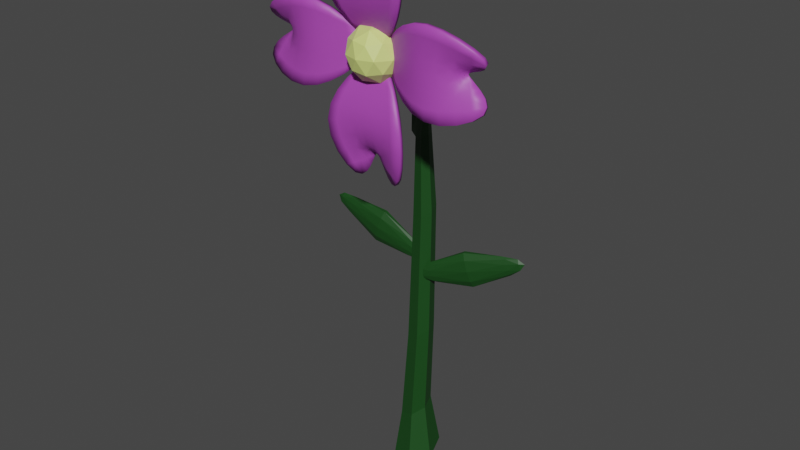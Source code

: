 # Source: fro.blend  (saved by Blender 3.3.6; exported with 4.5.12 LTS)
import bpy
from mathutils import Matrix  # noqa: F401  (used for matrix-valued properties, if any)

bpy.ops.wm.read_factory_settings(use_empty=True)
scene = bpy.context.scene
scene.name = 'Scene'

# ---- collections
col_collection = bpy.data.collections.new('Collection'); scene.collection.children.link(col_collection)

# ---- materials (node trees are filled in below, after node groups)
mat_material_004 = bpy.data.materials.new('Material.004')
mat_material_004.use_transparent_shadow = False
mat_material_006 = bpy.data.materials.new('Material.006')
mat_material_006.use_transparent_shadow = False
mat_material_001 = bpy.data.materials.new('Material.001')
mat_material_001.use_transparent_shadow = False
mat_material_002 = bpy.data.materials.new('Material.002')
mat_material_002.use_transparent_shadow = False
mat_material_005 = bpy.data.materials.new('Material.005')
mat_material_005.use_transparent_shadow = False

# ---- material node trees
mat_material_004.use_nodes = True; mat_material_004.node_tree.nodes.clear()
_N = mat_material_004.node_tree.nodes; _L = mat_material_004.node_tree.links
n0 = _N.new('ShaderNodeBsdfPrincipled'); n0.name = 'Principled BSDF'; n0.location = (10, 300)
n0.distribution = 'GGX'
n0.subsurface_method = 'RANDOM_WALK_SKIN'
n0.inputs[0].default_value = (0.4179, 0.0648, 0.4678, 1.0)
n0.inputs[3].default_value = 1.45
n0.inputs[27].default_value = (0.0, 0.0, 0.0, 1.0)
n0.inputs[28].default_value = 1.0
n1 = _N.new('ShaderNodeOutputMaterial'); n1.name = 'Material Output'; n1.location = (300, 300)
_L.new(n0.outputs[0], n1.inputs[0])
n1.is_active_output = True
mat_material_006.use_nodes = True; mat_material_006.node_tree.nodes.clear()
_N = mat_material_006.node_tree.nodes; _L = mat_material_006.node_tree.links
n0 = _N.new('ShaderNodeBsdfPrincipled'); n0.name = 'Principled BSDF'; n0.location = (10, 300)
n0.distribution = 'GGX'
n0.subsurface_method = 'RANDOM_WALK_SKIN'
n0.inputs[0].default_value = (0.7011, 0.7991, 0.2307, 1.0)
n0.inputs[3].default_value = 1.45
n0.inputs[27].default_value = (0.0, 0.0, 0.0, 1.0)
n0.inputs[28].default_value = 1.0
n1 = _N.new('ShaderNodeOutputMaterial'); n1.name = 'Material Output'; n1.location = (300, 300)
_L.new(n0.outputs[0], n1.inputs[0])
n1.is_active_output = True
mat_material_001.use_nodes = True; mat_material_001.node_tree.nodes.clear()
_N = mat_material_001.node_tree.nodes; _L = mat_material_001.node_tree.links
n0 = _N.new('ShaderNodeBsdfPrincipled'); n0.name = 'Principled BSDF'; n0.location = (10, 300)
n0.distribution = 'GGX'
n0.subsurface_method = 'RANDOM_WALK_SKIN'
n0.inputs[0].default_value = (0.008238, 0.06072, 0.009188, 1.0)
n0.inputs[3].default_value = 1.45
n0.inputs[27].default_value = (0.0, 0.0, 0.0, 1.0)
n0.inputs[28].default_value = 1.0
n1 = _N.new('ShaderNodeOutputMaterial'); n1.name = 'Material Output'; n1.location = (300, 300)
_L.new(n0.outputs[0], n1.inputs[0])
n1.is_active_output = True
mat_material_002.use_nodes = True; mat_material_002.node_tree.nodes.clear()
_N = mat_material_002.node_tree.nodes; _L = mat_material_002.node_tree.links
n0 = _N.new('ShaderNodeBsdfPrincipled'); n0.name = 'Principled BSDF'; n0.location = (10, 300)
n0.distribution = 'GGX'
n0.subsurface_method = 'RANDOM_WALK_SKIN'
n0.inputs[0].default_value = (0.008238, 0.06072, 0.009188, 1.0)
n0.inputs[3].default_value = 1.45
n0.inputs[27].default_value = (0.0, 0.0, 0.0, 1.0)
n0.inputs[28].default_value = 1.0
n1 = _N.new('ShaderNodeOutputMaterial'); n1.name = 'Material Output'; n1.location = (300, 300)
_L.new(n0.outputs[0], n1.inputs[0])
n1.is_active_output = True
mat_material_005.use_nodes = True; mat_material_005.node_tree.nodes.clear()
_N = mat_material_005.node_tree.nodes; _L = mat_material_005.node_tree.links
n0 = _N.new('ShaderNodeBsdfPrincipled'); n0.name = 'Principled BSDF'; n0.location = (10, 300)
n0.distribution = 'GGX'
n0.subsurface_method = 'RANDOM_WALK_SKIN'
n0.inputs[0].default_value = (0.008023, 0.06125, 0.009134, 1.0)
n0.inputs[3].default_value = 1.45
n0.inputs[27].default_value = (0.0, 0.0, 0.0, 1.0)
n0.inputs[28].default_value = 1.0
n1 = _N.new('ShaderNodeOutputMaterial'); n1.name = 'Material Output'; n1.location = (300, 300)
_L.new(n0.outputs[0], n1.inputs[0])
n1.is_active_output = True

# ---- world
world_world = bpy.data.worlds.new('World'); scene.world = world_world
world_world.use_nodes = True; world_world.node_tree.nodes.clear()
_N = world_world.node_tree.nodes; _L = world_world.node_tree.links
n0 = _N.new('ShaderNodeOutputWorld'); n0.name = 'World Output'; n0.location = (300, 300)
n1 = _N.new('ShaderNodeBackground'); n1.name = 'Background'; n1.location = (10, 300)
n1.inputs[0].default_value = (0.05088, 0.05088, 0.05088, 1.0)
_L.new(n1.outputs[0], n0.inputs[0])
n0.is_active_output = True
world_world.color = (0.05088, 0.05088, 0.05088)
world_world.use_sun_shadow = False
world_world.sun_shadow_jitter_overblur = 0.0

# ---- meshes
me_plane = bpy.data.meshes.new('Plane')
me_plane.from_pydata([(-0.287, -1.0, 0.0), (0.2858, -1.0, 0.0), (-0.253, 1.323, 0.1367), (0.5077, 1.347, 0.09636), (-1.0, 0.0, 0.5519), (1.0, 0.0, 0.5519), (-0.002336, -1.0, 0.0), (-0.005988, 0.0, 0.5519), (-0.05319, 0.6447, 0.0), (-0.003828, 0.5268, 0.0), (0.04611, 0.6447, 0.0), (-0.003539, 0.5921, 0.0), (-0.287, -1.49, 2.144e-08), (0.2858, -1.49, 2.144e-08), (-0.253, -3.814, 0.1367), (0.5077, -3.838, 0.09636), (-1.0, -2.49, 0.5519), (1.0, -2.49, 0.5519), (-0.002336, -1.49, 2.144e-08), (-0.005988, -2.49, 0.5519), (-0.05319, -3.135, 1.652e-07), (-0.003828, -3.017, 1.549e-07), (0.04611, -3.135, 1.652e-07), (-0.003539, -3.082, 1.606e-07), (-0.1364, -1.532, 2.844e-08), (-0.1364, -0.9594, 3.402e-09), (-2.46, -1.498, 0.1367), (-2.484, -0.7375, 0.09636), (-1.136, -2.245, 0.5519), (-1.136, -0.2452, 0.5519), (-0.1364, -1.248, 1.6e-08), (-1.136, -1.251, 0.5519), (-1.781, -1.298, 9.011e-08), (-1.663, -1.249, 8.28e-08), (-1.781, -1.199, 8.577e-08), (-1.728, -1.249, 8.564e-08), (0.2072, -1.532, 2.844e-08), (0.2072, -0.9594, 3.402e-09), (2.53, -1.498, 0.1367), (2.555, -0.7375, 0.09636), (1.207, -2.245, 0.5519), (1.207, -0.2452, 0.5519), (0.2072, -1.248, 1.6e-08), (1.207, -1.251, 0.5519), (1.852, -1.298, 9.011e-08), (1.734, -1.249, 8.28e-08), (1.852, -1.199, 8.577e-08), (1.799, -1.249, 8.564e-08)], [], [(6, 1, 5, 7), (0, 6, 7, 4), (7, 5, 3, 10, 9), (8, 9, 10, 11), (4, 7, 9, 8, 2), (18, 19, 17, 13), (12, 16, 19, 18), (19, 21, 22, 15, 17), (20, 23, 22, 21), (16, 14, 20, 21, 19), (30, 25, 29, 31), (24, 30, 31, 28), (31, 29, 27, 34, 33), (32, 33, 34, 35), (28, 31, 33, 32, 26), (42, 43, 41, 37), (36, 40, 43, 42), (43, 45, 46, 39, 41), (44, 47, 46, 45), (40, 38, 44, 45, 43)])
me_plane.polygons.foreach_set('use_smooth', [True] * 20)
_uv = me_plane.uv_layers.new(name='UVMap')
_uv.uv.foreach_set('vector', [0.497, 0.0, 1.0, 0.0, 1.0, 0.5, 0.497, 0.5, 0.0, 0.0, 0.497, 0.0, 0.497, 0.5, 0.0, 0.5, 0.497, 0.5, 1.0, 0.5, 1.0, 1.0, 0.5968, 1.0, 0.497, 0.941, 0.3973, 1.0, 0.497, 0.941, 0.5968, 1.0, 0.497, 1.0, 0.0, 0.5, 0.497, 0.5, 0.497, 0.941, 0.3973, 1.0, 0.0, 1.0, 0.497, 0.0, 0.497, 0.5, 1.0, 0.5, 1.0, 0.0, 0.0, 0.0, 0.0, 0.5, 0.497, 0.5, 0.497, 0.0, 0.497, 0.5, 0.497, 0.941, 0.5968, 1.0, 1.0, 1.0, 1.0, 0.5, 0.3973, 1.0, 0.497, 1.0, 0.5968, 1.0, 0.497, 0.941, 0.0, 0.5, 0.0, 1.0, 0.3973, 1.0, 0.497, 0.941, 0.497, 0.5, 0.497, 0.0, 1.0, 0.0, 1.0, 0.5, 0.497, 0.5, 0.0, 0.0, 0.497, 0.0, 0.497, 0.5, 0.0, 0.5, 0.497, 0.5, 1.0, 0.5, 1.0, 1.0, 0.5968, 1.0, 0.497, 0.941, 0.3973, 1.0, 0.497, 0.941, 0.5968, 1.0, 0.497, 1.0, 0.0, 0.5, 0.497, 0.5, 0.497, 0.941, 0.3973, 1.0, 0.0, 1.0, 0.497, 0.0, 0.497, 0.5, 1.0, 0.5, 1.0, 0.0, 0.0, 0.0, 0.0, 0.5, 0.497, 0.5, 0.497, 0.0, 0.497, 0.5, 0.497, 0.941, 0.5968, 1.0, 1.0, 1.0, 1.0, 0.5, 0.3973, 1.0, 0.497, 1.0, 0.5968, 1.0, 0.497, 0.941, 0.0, 0.5, 0.0, 1.0, 0.3973, 1.0, 0.497, 0.941, 0.497, 0.5])
me_plane.materials.append(mat_material_004)
me_plane.update()
me_icosphere = bpy.data.meshes.new('Icosphere')
me_icosphere.from_pydata([(0.0, 0.0, -1.0), (0.7236, -0.5257, -0.4472), (-0.2764, -0.8506, -0.4472), (-0.8944, 0.0, -0.4472), (0.7236, 0.5257, -0.4472), (0.2764, -0.8506, 0.4472), (-0.7236, -0.5257, 0.4472), (-0.7236, 0.5257, 0.4472), (0.2764, 0.8506, 0.4472), (0.8944, 0.0, 0.4472), (0.0, 0.0, 1.0), (-0.1625, -0.5, -0.8507), (0.4253, -0.309, -0.8507), (0.2629, -0.809, -0.5257), (0.8506, 0.0, -0.5257), (0.4253, 0.309, -0.8507), (-0.5257, 0.0, -0.8507), (-0.6882, -0.5, -0.5257), (-0.1625, 0.5, -0.8507), (-0.6882, 0.5, -0.5257), (0.9511, -0.309, 0.0), (0.9511, 0.309, 0.0), (0.0, -1.0, 0.0), (0.5878, -0.809, 0.0), (-0.9511, -0.309, 0.0), (-0.5878, -0.809, 0.0), (-0.5878, 0.809, 0.0), (-0.9511, 0.309, 0.0), (0.5878, 0.809, 0.0), (0.0, 1.0, 0.0), (0.6882, -0.5, 0.5257), (-0.2629, -0.809, 0.5257), (-0.8506, 0.0, 0.5257), (-0.2629, 0.809, 0.5257), (0.6882, 0.5, 0.5257), (0.1625, -0.5, 0.8507), (0.5257, 0.0, 0.8507), (-0.4253, -0.309, 0.8507), (-0.4253, 0.309, 0.8507), (0.1625, 0.5, 0.8507), (0.236, 0.7474, -0.7991), (0.363, 0.8396, -0.6274), (-0.2381, 0.8287, -0.6608), (0.4457, 1.601, -1.298), (0.2937, 1.49, -1.504), (-0.1954, 0.9603, -0.4369), (0.3052, 0.9603, -0.4369), (-0.01427, 0.8287, -0.7991), (0.0549, 1.042, -0.4369), (0.2827, 0.9752, -0.8793), (0.4346, 1.086, -0.6738), (-0.2844, 1.072, -0.7138), (-0.2333, 1.23, -0.446), (0.3655, 1.23, -0.446), (-0.01664, 1.072, -0.8793), (0.0661, 1.327, -0.446), (-0.2734, 1.588, -1.338), (-0.2222, 1.745, -1.071), (0.3765, 1.745, -1.071), (-0.005625, 1.588, -1.504)], [], [(0, 12, 11), (1, 12, 14), (0, 11, 16), (0, 16, 18), (0, 18, 15), (1, 14, 20), (2, 13, 22), (3, 17, 24), (1, 20, 23), (2, 22, 25), (3, 24, 27), (28, 4, 41, 46), (4, 28, 21), (5, 30, 35), (6, 31, 37), (7, 32, 38), (8, 33, 39), (9, 34, 36), (36, 39, 10), (36, 34, 39), (34, 8, 39), (39, 38, 10), (39, 33, 38), (33, 7, 38), (38, 37, 10), (38, 32, 37), (32, 6, 37), (37, 35, 10), (37, 31, 35), (31, 5, 35), (35, 36, 10), (35, 30, 36), (30, 9, 36), (21, 34, 9), (21, 28, 34), (28, 8, 34), (29, 33, 8), (29, 26, 33), (26, 7, 33), (27, 32, 7), (27, 24, 32), (24, 6, 32), (25, 31, 6), (25, 22, 31), (22, 5, 31), (23, 30, 5), (23, 20, 30), (20, 9, 30), (28, 29, 8), (15, 18, 47, 40), (18, 19, 42, 47), (26, 27, 7), (26, 19, 27), (19, 3, 27), (24, 25, 6), (24, 17, 25), (17, 2, 25), (22, 23, 5), (22, 13, 23), (13, 1, 23), (20, 21, 9), (20, 14, 21), (14, 4, 21), (29, 28, 46, 48), (26, 29, 48, 45), (4, 15, 40, 41), (19, 26, 45, 42), (18, 16, 19), (16, 3, 19), (16, 17, 3), (16, 11, 17), (11, 2, 17), (14, 15, 4), (14, 12, 15), (12, 0, 15), (11, 13, 2), (11, 12, 13), (12, 1, 13), (41, 40, 49, 50), (46, 41, 50, 53), (45, 48, 55, 52), (42, 45, 52, 51), (40, 47, 54, 49), (47, 42, 51, 54), (48, 46, 53, 55), (54, 51, 56, 59), (50, 49, 44, 43), (53, 50, 43, 58), (51, 52, 57, 56), (49, 54, 59, 44)])
_uv = me_icosphere.uv_layers.new(name='UVMap')
_uv.uv.foreach_set('vector', [0.1818, 0.0, 0.2273, 0.07873, 0.1364, 0.07873, 0.2727, 0.1575, 0.3182, 0.07873, 0.3636, 0.1575, 0.9091, 0.0, 0.9545, 0.07873, 0.8636, 0.07873, 0.7273, 0.0, 0.7727, 0.07873, 0.6818, 0.07873, 0.5455, 0.0, 0.5909, 0.07873, 0.5, 0.07873, 0.2727, 0.1575, 0.3636, 0.1575, 0.3182, 0.2362, 0.09091, 0.1575, 0.1818, 0.1575, 0.1364, 0.2362, 0.8182, 0.1575, 0.9091, 0.1575, 0.8636, 0.2362, 0.2727, 0.1575, 0.3182, 0.2362, 0.2273, 0.2362, 0.09091, 0.1575, 0.1364, 0.2362, 0.04546, 0.2362, 0.8182, 0.1575, 0.8636, 0.2362, 0.7727, 0.2362, 0.5, 0.2362, 0.4545, 0.1575, 0.4545, 0.1575, 0.5, 0.2362, 0.4545, 0.1575, 0.5, 0.2362, 0.4091, 0.2362, 0.1818, 0.3149, 0.2727, 0.3149, 0.2273, 0.3937, 0.0, 0.3149, 0.09091, 0.3149, 0.04546, 0.3937, 0.7273, 0.3149, 0.8182, 0.3149, 0.7727, 0.3937, 0.5455, 0.3149, 0.6364, 0.3149, 0.5909, 0.3937, 0.3636, 0.3149, 0.4545, 0.3149, 0.4091, 0.3937, 0.4091, 0.3937, 0.5, 0.3937, 0.4545, 0.4724, 0.4091, 0.3937, 0.4545, 0.3149, 0.5, 0.3937, 0.4545, 0.3149, 0.5455, 0.3149, 0.5, 0.3937, 0.5909, 0.3937, 0.6818, 0.3937, 0.6364, 0.4724, 0.5909, 0.3937, 0.6364, 0.3149, 0.6818, 0.3937, 0.6364, 0.3149, 0.7273, 0.3149, 0.6818, 0.3937, 0.7727, 0.3937, 0.8636, 0.3937, 0.8182, 0.4724, 0.7727, 0.3937, 0.8182, 0.3149, 0.8636, 0.3937, 0.8182, 0.3149, 0.9091, 0.3149, 0.8636, 0.3937, 0.04546, 0.3937, 0.1364, 0.3937, 0.09091, 0.4724, 0.04546, 0.3937, 0.09091, 0.3149, 0.1364, 0.3937, 0.09091, 0.3149, 0.1818, 0.3149, 0.1364, 0.3937, 0.2273, 0.3937, 0.3182, 0.3937, 0.2727, 0.4724, 0.2273, 0.3937, 0.2727, 0.3149, 0.3182, 0.3937, 0.2727, 0.3149, 0.3636, 0.3149, 0.3182, 0.3937, 0.4091, 0.2362, 0.4545, 0.3149, 0.3636, 0.3149, 0.4091, 0.2362, 0.5, 0.2362, 0.4545, 0.3149, 0.5, 0.2362, 0.5455, 0.3149, 0.4545, 0.3149, 0.5909, 0.2362, 0.6364, 0.3149, 0.5455, 0.3149, 0.5909, 0.2362, 0.6818, 0.2362, 0.6364, 0.3149, 0.6818, 0.2362, 0.7273, 0.3149, 0.6364, 0.3149, 0.7727, 0.2362, 0.8182, 0.3149, 0.7273, 0.3149, 0.7727, 0.2362, 0.8636, 0.2362, 0.8182, 0.3149, 0.8636, 0.2362, 0.9091, 0.3149, 0.8182, 0.3149, 0.04546, 0.2362, 0.09091, 0.3149, 0.0, 0.3149, 0.04546, 0.2362, 0.1364, 0.2362, 0.09091, 0.3149, 0.1364, 0.2362, 0.1818, 0.3149, 0.09091, 0.3149, 0.2273, 0.2362, 0.2727, 0.3149, 0.1818, 0.3149, 0.2273, 0.2362, 0.3182, 0.2362, 0.2727, 0.3149, 0.3182, 0.2362, 0.3636, 0.3149, 0.2727, 0.3149, 0.5, 0.2362, 0.5909, 0.2362, 0.5455, 0.3149, 0.5, 0.07873, 0.5909, 0.07873, 0.5909, 0.07873, 0.5, 0.07873, 0.6818, 0.07873, 0.7273, 0.1575, 0.7273, 0.1575, 0.6818, 0.07873, 0.6818, 0.2362, 0.7727, 0.2362, 0.7273, 0.3149, 0.6818, 0.2362, 0.7273, 0.1575, 0.7727, 0.2362, 0.7273, 0.1575, 0.8182, 0.1575, 0.7727, 0.2362, 0.8636, 0.2362, 0.9545, 0.2362, 0.9091, 0.3149, 0.8636, 0.2362, 0.9091, 0.1575, 0.9545, 0.2362, 0.9091, 0.1575, 1.0, 0.1575, 0.9545, 0.2362, 0.1364, 0.2362, 0.2273, 0.2362, 0.1818, 0.3149, 0.1364, 0.2362, 0.1818, 0.1575, 0.2273, 0.2362, 0.1818, 0.1575, 0.2727, 0.1575, 0.2273, 0.2362, 0.3182, 0.2362, 0.4091, 0.2362, 0.3636, 0.3149, 0.3182, 0.2362, 0.3636, 0.1575, 0.4091, 0.2362, 0.3636, 0.1575, 0.4545, 0.1575, 0.4091, 0.2362, 0.5909, 0.2362, 0.5, 0.2362, 0.5, 0.2362, 0.5909, 0.2362, 0.6818, 0.2362, 0.5909, 0.2362, 0.5909, 0.2362, 0.6818, 0.2362, 0.4545, 0.1575, 0.4091, 0.07873, 0.4091, 0.07873, 0.4545, 0.1575, 0.7273, 0.1575, 0.6818, 0.2362, 0.6818, 0.2362, 0.7273, 0.1575, 0.6818, 0.07873, 0.7727, 0.07873, 0.7273, 0.1575, 0.7727, 0.07873, 0.8182, 0.1575, 0.7273, 0.1575, 0.8636, 0.07873, 0.9091, 0.1575, 0.8182, 0.1575, 0.8636, 0.07873, 0.9545, 0.07873, 0.9091, 0.1575, 0.9545, 0.07873, 1.0, 0.1575, 0.9091, 0.1575, 0.3636, 0.1575, 0.4091, 0.07873, 0.4545, 0.1575, 0.3636, 0.1575, 0.3182, 0.07873, 0.4091, 0.07873, 0.3182, 0.07873, 0.3636, 0.0, 0.4091, 0.07873, 0.1364, 0.07873, 0.1818, 0.1575, 0.09091, 0.1575, 0.1364, 0.07873, 0.2273, 0.07873, 0.1818, 0.1575, 0.2273, 0.07873, 0.2727, 0.1575, 0.1818, 0.1575, 0.4545, 0.1575, 0.4091, 0.07873, 0.4091, 0.07873, 0.4545, 0.1575, 0.5, 0.2362, 0.4545, 0.1575, 0.4545, 0.1575, 0.5, 0.2362, 0.6818, 0.2362, 0.5909, 0.2362, 0.5909, 0.2362, 0.6818, 0.2362, 0.7273, 0.1575, 0.6818, 0.2362, 0.6818, 0.2362, 0.7273, 0.1575, 0.5, 0.07873, 0.5909, 0.07873, 0.5909, 0.07873, 0.5, 0.07873, 0.6818, 0.07873, 0.7273, 0.1575, 0.7273, 0.1575, 0.6818, 0.07873, 0.5909, 0.2362, 0.5, 0.2362, 0.5, 0.2362, 0.5909, 0.2362, 0.6818, 0.07873, 0.7273, 0.1575, 0.7273, 0.1575, 0.6818, 0.07873, 0.4545, 0.1575, 0.4091, 0.07873, 0.4091, 0.07873, 0.4545, 0.1575, 0.5, 0.2362, 0.4545, 0.1575, 0.4545, 0.1575, 0.5, 0.2362, 0.7273, 0.1575, 0.6818, 0.2362, 0.6818, 0.2362, 0.7273, 0.1575, 0.5, 0.07873, 0.5909, 0.07873, 0.5909, 0.07873, 0.5, 0.07873])
me_icosphere.materials.append(mat_material_006)
me_icosphere.update()
me_icosphere_001 = bpy.data.meshes.new('Icosphere.001')
me_icosphere_001.from_pydata([(8.797e-07, 2.261e-07, -0.8283), (0.3857, -0.2802, -0.5337), (-0.1473, -0.4534, -0.5337), (-0.4768, 2.201e-07, -0.5337), (-0.1473, 0.4534, -0.5337), (0.3857, 0.2802, -0.5337), (0.1388, -0.4273, 0.5394), (-0.3635, -0.2641, 0.5394), (-0.3635, 0.2641, 0.5394), (0.1388, 0.4273, 0.5394), (0.4493, 4.743e-07, 0.5394), (-1.424e-06, 4.736e-07, 0.817), (-0.08659, -0.2665, -0.7487), (0.2267, -0.1647, -0.7487), (0.1401, -0.4312, -0.5755), (0.4534, 2.225e-07, -0.5755), (0.2267, 0.1647, -0.7487), (-0.2802, 2.242e-07, -0.7487), (-0.3668, -0.2665, -0.5755), (-0.08659, 0.2665, -0.7487), (-0.3668, 0.2665, -0.5755), (0.1401, 0.4312, -0.5755), (0.7845, -0.2549, 3.464e-08), (0.7845, 0.2549, 3.471e-08), (-1.666e-07, -0.8248, 4.165e-08), (0.4848, -0.6673, 3.729e-08), (-0.7845, -0.2549, 4.881e-08), (-0.4848, -0.6673, 4.605e-08), (-0.4848, 0.6673, 4.624e-08), (-0.7845, 0.2549, 4.888e-08), (0.4848, 0.6673, 3.748e-08), (-1.675e-07, 0.8248, 4.188e-08), (0.3457, -0.2512, 0.5788), (-0.132, -0.4064, 0.5788), (-0.4273, 4.757e-07, 0.5788), (-0.132, 0.4064, 0.5788), (0.3457, 0.2512, 0.5788), (0.0816, -0.2512, 0.742), (0.2641, 4.735e-07, 0.742), (-0.2136, -0.1552, 0.742), (-0.2136, 0.1552, 0.742), (0.0816, 0.2512, 0.742)], [], [(0, 13, 12), (1, 13, 15), (0, 12, 17), (0, 17, 19), (0, 19, 16), (1, 15, 22), (2, 14, 24), (3, 18, 26), (4, 20, 28), (5, 21, 30), (1, 22, 25), (2, 24, 27), (3, 26, 29), (4, 28, 31), (5, 30, 23), (6, 32, 37), (7, 33, 39), (8, 34, 40), (9, 35, 41), (10, 36, 38), (38, 41, 11), (38, 36, 41), (36, 9, 41), (41, 40, 11), (41, 35, 40), (35, 8, 40), (40, 39, 11), (40, 34, 39), (34, 7, 39), (39, 37, 11), (39, 33, 37), (33, 6, 37), (37, 38, 11), (37, 32, 38), (32, 10, 38), (23, 36, 10), (23, 30, 36), (30, 9, 36), (31, 35, 9), (31, 28, 35), (28, 8, 35), (29, 34, 8), (29, 26, 34), (26, 7, 34), (27, 33, 7), (27, 24, 33), (24, 6, 33), (25, 32, 6), (25, 22, 32), (22, 10, 32), (30, 31, 9), (30, 21, 31), (21, 4, 31), (28, 29, 8), (28, 20, 29), (20, 3, 29), (26, 27, 7), (26, 18, 27), (18, 2, 27), (24, 25, 6), (24, 14, 25), (14, 1, 25), (22, 23, 10), (22, 15, 23), (15, 5, 23), (16, 21, 5), (16, 19, 21), (19, 4, 21), (19, 20, 4), (19, 17, 20), (17, 3, 20), (17, 18, 3), (17, 12, 18), (12, 2, 18), (15, 16, 5), (15, 13, 16), (13, 0, 16), (12, 14, 2), (12, 13, 14), (13, 1, 14)])
_uv = me_icosphere_001.uv_layers.new(name='UVMap')
_uv.uv.foreach_set('vector', [0.1818, 0.0, 0.2273, 0.07873, 0.1364, 0.07873, 0.2727, 0.1575, 0.3182, 0.07873, 0.3636, 0.1575, 0.9091, 0.0, 0.9545, 0.07873, 0.8636, 0.07873, 0.7273, 0.0, 0.7727, 0.07873, 0.6818, 0.07873, 0.5455, 0.0, 0.5909, 0.07873, 0.5, 0.07873, 0.2727, 0.1575, 0.3636, 0.1575, 0.3182, 0.2362, 0.09091, 0.1575, 0.1818, 0.1575, 0.1364, 0.2362, 0.8182, 0.1575, 0.9091, 0.1575, 0.8636, 0.2362, 0.6364, 0.1575, 0.7273, 0.1575, 0.6818, 0.2362, 0.4545, 0.1575, 0.5455, 0.1575, 0.5, 0.2362, 0.2727, 0.1575, 0.3182, 0.2362, 0.2273, 0.2362, 0.09091, 0.1575, 0.1364, 0.2362, 0.04546, 0.2362, 0.8182, 0.1575, 0.8636, 0.2362, 0.7727, 0.2362, 0.6364, 0.1575, 0.6818, 0.2362, 0.5909, 0.2362, 0.4545, 0.1575, 0.5, 0.2362, 0.4091, 0.2362, 0.1818, 0.3149, 0.2727, 0.3149, 0.2273, 0.3937, 0.0, 0.3149, 0.09091, 0.3149, 0.04546, 0.3937, 0.7273, 0.3149, 0.8182, 0.3149, 0.7727, 0.3937, 0.5455, 0.3149, 0.6364, 0.3149, 0.5909, 0.3937, 0.3636, 0.3149, 0.4545, 0.3149, 0.4091, 0.3937, 0.4091, 0.3937, 0.5, 0.3937, 0.4545, 0.4724, 0.4091, 0.3937, 0.4545, 0.3149, 0.5, 0.3937, 0.4545, 0.3149, 0.5455, 0.3149, 0.5, 0.3937, 0.5909, 0.3937, 0.6818, 0.3937, 0.6364, 0.4724, 0.5909, 0.3937, 0.6364, 0.3149, 0.6818, 0.3937, 0.6364, 0.3149, 0.7273, 0.3149, 0.6818, 0.3937, 0.7727, 0.3937, 0.8636, 0.3937, 0.8182, 0.4724, 0.7727, 0.3937, 0.8182, 0.3149, 0.8636, 0.3937, 0.8182, 0.3149, 0.9091, 0.3149, 0.8636, 0.3937, 0.04546, 0.3937, 0.1364, 0.3937, 0.09091, 0.4724, 0.04546, 0.3937, 0.09091, 0.3149, 0.1364, 0.3937, 0.09091, 0.3149, 0.1818, 0.3149, 0.1364, 0.3937, 0.2273, 0.3937, 0.3182, 0.3937, 0.2727, 0.4724, 0.2273, 0.3937, 0.2727, 0.3149, 0.3182, 0.3937, 0.2727, 0.3149, 0.3636, 0.3149, 0.3182, 0.3937, 0.4091, 0.2362, 0.4545, 0.3149, 0.3636, 0.3149, 0.4091, 0.2362, 0.5, 0.2362, 0.4545, 0.3149, 0.5, 0.2362, 0.5455, 0.3149, 0.4545, 0.3149, 0.5909, 0.2362, 0.6364, 0.3149, 0.5455, 0.3149, 0.5909, 0.2362, 0.6818, 0.2362, 0.6364, 0.3149, 0.6818, 0.2362, 0.7273, 0.3149, 0.6364, 0.3149, 0.7727, 0.2362, 0.8182, 0.3149, 0.7273, 0.3149, 0.7727, 0.2362, 0.8636, 0.2362, 0.8182, 0.3149, 0.8636, 0.2362, 0.9091, 0.3149, 0.8182, 0.3149, 0.04546, 0.2362, 0.09091, 0.3149, 0.0, 0.3149, 0.04546, 0.2362, 0.1364, 0.2362, 0.09091, 0.3149, 0.1364, 0.2362, 0.1818, 0.3149, 0.09091, 0.3149, 0.2273, 0.2362, 0.2727, 0.3149, 0.1818, 0.3149, 0.2273, 0.2362, 0.3182, 0.2362, 0.2727, 0.3149, 0.3182, 0.2362, 0.3636, 0.3149, 0.2727, 0.3149, 0.5, 0.2362, 0.5909, 0.2362, 0.5455, 0.3149, 0.5, 0.2362, 0.5455, 0.1575, 0.5909, 0.2362, 0.5455, 0.1575, 0.6364, 0.1575, 0.5909, 0.2362, 0.6818, 0.2362, 0.7727, 0.2362, 0.7273, 0.3149, 0.6818, 0.2362, 0.7273, 0.1575, 0.7727, 0.2362, 0.7273, 0.1575, 0.8182, 0.1575, 0.7727, 0.2362, 0.8636, 0.2362, 0.9545, 0.2362, 0.9091, 0.3149, 0.8636, 0.2362, 0.9091, 0.1575, 0.9545, 0.2362, 0.9091, 0.1575, 1.0, 0.1575, 0.9545, 0.2362, 0.1364, 0.2362, 0.2273, 0.2362, 0.1818, 0.3149, 0.1364, 0.2362, 0.1818, 0.1575, 0.2273, 0.2362, 0.1818, 0.1575, 0.2727, 0.1575, 0.2273, 0.2362, 0.3182, 0.2362, 0.4091, 0.2362, 0.3636, 0.3149, 0.3182, 0.2362, 0.3636, 0.1575, 0.4091, 0.2362, 0.3636, 0.1575, 0.4545, 0.1575, 0.4091, 0.2362, 0.5, 0.07873, 0.5455, 0.1575, 0.4545, 0.1575, 0.5, 0.07873, 0.5909, 0.07873, 0.5455, 0.1575, 0.5909, 0.07873, 0.6364, 0.1575, 0.5455, 0.1575, 0.6818, 0.07873, 0.7273, 0.1575, 0.6364, 0.1575, 0.6818, 0.07873, 0.7727, 0.07873, 0.7273, 0.1575, 0.7727, 0.07873, 0.8182, 0.1575, 0.7273, 0.1575, 0.8636, 0.07873, 0.9091, 0.1575, 0.8182, 0.1575, 0.8636, 0.07873, 0.9545, 0.07873, 0.9091, 0.1575, 0.9545, 0.07873, 1.0, 0.1575, 0.9091, 0.1575, 0.3636, 0.1575, 0.4091, 0.07873, 0.4545, 0.1575, 0.3636, 0.1575, 0.3182, 0.07873, 0.4091, 0.07873, 0.3182, 0.07873, 0.3636, 0.0, 0.4091, 0.07873, 0.1364, 0.07873, 0.1818, 0.1575, 0.09091, 0.1575, 0.1364, 0.07873, 0.2273, 0.07873, 0.1818, 0.1575, 0.2273, 0.07873, 0.2727, 0.1575, 0.1818, 0.1575])
me_icosphere_001.materials.append(mat_material_001)
me_icosphere_001.update()
me_icosphere_002 = bpy.data.meshes.new('Icosphere.002')
me_icosphere_002.from_pydata([(8.797e-07, 2.261e-07, -0.8283), (0.3857, -0.2802, -0.5337), (-0.1473, -0.4534, -0.5337), (-0.4768, 2.201e-07, -0.5337), (-0.1473, 0.4534, -0.5337), (0.3857, 0.2802, -0.5337), (0.1388, -0.4273, 0.5394), (-0.3635, -0.2641, 0.5394), (-0.3635, 0.2641, 0.5394), (0.1388, 0.4273, 0.5394), (0.4493, 4.743e-07, 0.5394), (-1.424e-06, 4.736e-07, 0.817), (-0.08659, -0.2665, -0.7487), (0.2267, -0.1647, -0.7487), (0.1401, -0.4312, -0.5755), (0.4534, 2.225e-07, -0.5755), (0.2267, 0.1647, -0.7487), (-0.2802, 2.242e-07, -0.7487), (-0.3668, -0.2665, -0.5755), (-0.08659, 0.2665, -0.7487), (-0.3668, 0.2665, -0.5755), (0.1401, 0.4312, -0.5755), (0.7845, -0.2549, 3.464e-08), (0.7845, 0.2549, 3.471e-08), (-1.666e-07, -0.8248, 4.165e-08), (0.4848, -0.6673, 3.729e-08), (-0.7845, -0.2549, 4.881e-08), (-0.4848, -0.6673, 4.605e-08), (-0.4848, 0.6673, 4.624e-08), (-0.7845, 0.2549, 4.888e-08), (0.4848, 0.6673, 3.748e-08), (-1.675e-07, 0.8248, 4.188e-08), (0.3457, -0.2512, 0.5788), (-0.132, -0.4064, 0.5788), (-0.4273, 4.757e-07, 0.5788), (-0.132, 0.4064, 0.5788), (0.3457, 0.2512, 0.5788), (0.0816, -0.2512, 0.742), (0.2641, 4.735e-07, 0.742), (-0.2136, -0.1552, 0.742), (-0.2136, 0.1552, 0.742), (0.0816, 0.2512, 0.742)], [], [(0, 13, 12), (1, 13, 15), (0, 12, 17), (0, 17, 19), (0, 19, 16), (1, 15, 22), (2, 14, 24), (3, 18, 26), (4, 20, 28), (5, 21, 30), (1, 22, 25), (2, 24, 27), (3, 26, 29), (4, 28, 31), (5, 30, 23), (6, 32, 37), (7, 33, 39), (8, 34, 40), (9, 35, 41), (10, 36, 38), (38, 41, 11), (38, 36, 41), (36, 9, 41), (41, 40, 11), (41, 35, 40), (35, 8, 40), (40, 39, 11), (40, 34, 39), (34, 7, 39), (39, 37, 11), (39, 33, 37), (33, 6, 37), (37, 38, 11), (37, 32, 38), (32, 10, 38), (23, 36, 10), (23, 30, 36), (30, 9, 36), (31, 35, 9), (31, 28, 35), (28, 8, 35), (29, 34, 8), (29, 26, 34), (26, 7, 34), (27, 33, 7), (27, 24, 33), (24, 6, 33), (25, 32, 6), (25, 22, 32), (22, 10, 32), (30, 31, 9), (30, 21, 31), (21, 4, 31), (28, 29, 8), (28, 20, 29), (20, 3, 29), (26, 27, 7), (26, 18, 27), (18, 2, 27), (24, 25, 6), (24, 14, 25), (14, 1, 25), (22, 23, 10), (22, 15, 23), (15, 5, 23), (16, 21, 5), (16, 19, 21), (19, 4, 21), (19, 20, 4), (19, 17, 20), (17, 3, 20), (17, 18, 3), (17, 12, 18), (12, 2, 18), (15, 16, 5), (15, 13, 16), (13, 0, 16), (12, 14, 2), (12, 13, 14), (13, 1, 14)])
_uv = me_icosphere_002.uv_layers.new(name='UVMap')
_uv.uv.foreach_set('vector', [0.1818, 0.0, 0.2273, 0.07873, 0.1364, 0.07873, 0.2727, 0.1575, 0.3182, 0.07873, 0.3636, 0.1575, 0.9091, 0.0, 0.9545, 0.07873, 0.8636, 0.07873, 0.7273, 0.0, 0.7727, 0.07873, 0.6818, 0.07873, 0.5455, 0.0, 0.5909, 0.07873, 0.5, 0.07873, 0.2727, 0.1575, 0.3636, 0.1575, 0.3182, 0.2362, 0.09091, 0.1575, 0.1818, 0.1575, 0.1364, 0.2362, 0.8182, 0.1575, 0.9091, 0.1575, 0.8636, 0.2362, 0.6364, 0.1575, 0.7273, 0.1575, 0.6818, 0.2362, 0.4545, 0.1575, 0.5455, 0.1575, 0.5, 0.2362, 0.2727, 0.1575, 0.3182, 0.2362, 0.2273, 0.2362, 0.09091, 0.1575, 0.1364, 0.2362, 0.04546, 0.2362, 0.8182, 0.1575, 0.8636, 0.2362, 0.7727, 0.2362, 0.6364, 0.1575, 0.6818, 0.2362, 0.5909, 0.2362, 0.4545, 0.1575, 0.5, 0.2362, 0.4091, 0.2362, 0.1818, 0.3149, 0.2727, 0.3149, 0.2273, 0.3937, 0.0, 0.3149, 0.09091, 0.3149, 0.04546, 0.3937, 0.7273, 0.3149, 0.8182, 0.3149, 0.7727, 0.3937, 0.5455, 0.3149, 0.6364, 0.3149, 0.5909, 0.3937, 0.3636, 0.3149, 0.4545, 0.3149, 0.4091, 0.3937, 0.4091, 0.3937, 0.5, 0.3937, 0.4545, 0.4724, 0.4091, 0.3937, 0.4545, 0.3149, 0.5, 0.3937, 0.4545, 0.3149, 0.5455, 0.3149, 0.5, 0.3937, 0.5909, 0.3937, 0.6818, 0.3937, 0.6364, 0.4724, 0.5909, 0.3937, 0.6364, 0.3149, 0.6818, 0.3937, 0.6364, 0.3149, 0.7273, 0.3149, 0.6818, 0.3937, 0.7727, 0.3937, 0.8636, 0.3937, 0.8182, 0.4724, 0.7727, 0.3937, 0.8182, 0.3149, 0.8636, 0.3937, 0.8182, 0.3149, 0.9091, 0.3149, 0.8636, 0.3937, 0.04546, 0.3937, 0.1364, 0.3937, 0.09091, 0.4724, 0.04546, 0.3937, 0.09091, 0.3149, 0.1364, 0.3937, 0.09091, 0.3149, 0.1818, 0.3149, 0.1364, 0.3937, 0.2273, 0.3937, 0.3182, 0.3937, 0.2727, 0.4724, 0.2273, 0.3937, 0.2727, 0.3149, 0.3182, 0.3937, 0.2727, 0.3149, 0.3636, 0.3149, 0.3182, 0.3937, 0.4091, 0.2362, 0.4545, 0.3149, 0.3636, 0.3149, 0.4091, 0.2362, 0.5, 0.2362, 0.4545, 0.3149, 0.5, 0.2362, 0.5455, 0.3149, 0.4545, 0.3149, 0.5909, 0.2362, 0.6364, 0.3149, 0.5455, 0.3149, 0.5909, 0.2362, 0.6818, 0.2362, 0.6364, 0.3149, 0.6818, 0.2362, 0.7273, 0.3149, 0.6364, 0.3149, 0.7727, 0.2362, 0.8182, 0.3149, 0.7273, 0.3149, 0.7727, 0.2362, 0.8636, 0.2362, 0.8182, 0.3149, 0.8636, 0.2362, 0.9091, 0.3149, 0.8182, 0.3149, 0.04546, 0.2362, 0.09091, 0.3149, 0.0, 0.3149, 0.04546, 0.2362, 0.1364, 0.2362, 0.09091, 0.3149, 0.1364, 0.2362, 0.1818, 0.3149, 0.09091, 0.3149, 0.2273, 0.2362, 0.2727, 0.3149, 0.1818, 0.3149, 0.2273, 0.2362, 0.3182, 0.2362, 0.2727, 0.3149, 0.3182, 0.2362, 0.3636, 0.3149, 0.2727, 0.3149, 0.5, 0.2362, 0.5909, 0.2362, 0.5455, 0.3149, 0.5, 0.2362, 0.5455, 0.1575, 0.5909, 0.2362, 0.5455, 0.1575, 0.6364, 0.1575, 0.5909, 0.2362, 0.6818, 0.2362, 0.7727, 0.2362, 0.7273, 0.3149, 0.6818, 0.2362, 0.7273, 0.1575, 0.7727, 0.2362, 0.7273, 0.1575, 0.8182, 0.1575, 0.7727, 0.2362, 0.8636, 0.2362, 0.9545, 0.2362, 0.9091, 0.3149, 0.8636, 0.2362, 0.9091, 0.1575, 0.9545, 0.2362, 0.9091, 0.1575, 1.0, 0.1575, 0.9545, 0.2362, 0.1364, 0.2362, 0.2273, 0.2362, 0.1818, 0.3149, 0.1364, 0.2362, 0.1818, 0.1575, 0.2273, 0.2362, 0.1818, 0.1575, 0.2727, 0.1575, 0.2273, 0.2362, 0.3182, 0.2362, 0.4091, 0.2362, 0.3636, 0.3149, 0.3182, 0.2362, 0.3636, 0.1575, 0.4091, 0.2362, 0.3636, 0.1575, 0.4545, 0.1575, 0.4091, 0.2362, 0.5, 0.07873, 0.5455, 0.1575, 0.4545, 0.1575, 0.5, 0.07873, 0.5909, 0.07873, 0.5455, 0.1575, 0.5909, 0.07873, 0.6364, 0.1575, 0.5455, 0.1575, 0.6818, 0.07873, 0.7273, 0.1575, 0.6364, 0.1575, 0.6818, 0.07873, 0.7727, 0.07873, 0.7273, 0.1575, 0.7727, 0.07873, 0.8182, 0.1575, 0.7273, 0.1575, 0.8636, 0.07873, 0.9091, 0.1575, 0.8182, 0.1575, 0.8636, 0.07873, 0.9545, 0.07873, 0.9091, 0.1575, 0.9545, 0.07873, 1.0, 0.1575, 0.9091, 0.1575, 0.3636, 0.1575, 0.4091, 0.07873, 0.4545, 0.1575, 0.3636, 0.1575, 0.3182, 0.07873, 0.4091, 0.07873, 0.3182, 0.07873, 0.3636, 0.0, 0.4091, 0.07873, 0.1364, 0.07873, 0.1818, 0.1575, 0.09091, 0.1575, 0.1364, 0.07873, 0.2273, 0.07873, 0.1818, 0.1575, 0.2273, 0.07873, 0.2727, 0.1575, 0.1818, 0.1575])
me_icosphere_002.materials.append(mat_material_002)
me_icosphere_002.update()
me_icosphere_003 = bpy.data.meshes.new('Icosphere.003')
me_icosphere_003.from_pydata([(0.4457, 1.601, -1.298), (0.2937, 1.49, -1.504), (0.4666, 2.102, -2.352), (-0.2333, 1.23, -0.446), (0.3655, 1.23, -0.446), (0.0661, 1.327, -0.446), (-0.2734, 1.588, -1.338), (0.2742, 2.354, -3.476), (0.1223, 2.134, -3.553), (-0.2222, 1.745, -1.071), (0.3765, 1.745, -1.071), (-0.005625, 1.588, -1.504), (0.07712, 1.842, -1.071), (-0.2525, 2.089, -2.392), (0.3146, 1.991, -2.558), (-0.2013, 2.246, -2.125), (0.3974, 2.246, -2.125), (0.01529, 2.089, -2.558), (0.09803, 2.343, -2.125), (-0.4448, 2.317, -3.497), (-0.2351, 2.476, -3.589), (0.5727, 2.142, -11.13), (-0.3937, 2.615, -3.407), (0.205, 2.615, -3.407), (-0.1771, 2.205, -3.619), (-0.09434, 2.686, -3.472), (0.4715, 2.34, -6.36), (0.2485, 2.016, -6.532), (-0.2759, 2.519, -6.611), (0.5324, 2.013, -14.58), (0.37, 2.722, -6.202), (-0.1908, 2.122, -6.68), (-0.06934, 2.827, -6.35), (0.3119, 1.764, -11.33), (-0.3015, 2.351, -11.43), (0.9409, 1.866, -16.69), (0.4539, 2.589, -10.95), (-0.2019, 1.887, -11.51), (-0.0599, 2.712, -11.12), (0.23, 1.575, -14.82), (-0.4815, 2.256, -14.92), (0.3947, 2.532, -14.37), (-0.3659, 1.717, -15.02), (-0.2012, 2.674, -14.57), (0.4431, 1.144, -17.08), (-0.7281, 2.265, -17.26), (0.172, 2.126, -17.33), (0.7142, 2.72, -16.34), (-0.5379, 1.379, -17.41), (-0.2668, 2.954, -16.67)], [], [(23, 7, 26, 30), (20, 19, 22), (5, 4, 10, 12), (3, 5, 12, 9), (10, 0, 2, 16), (9, 12, 18, 15), (6, 9, 15, 13), (1, 11, 17, 14), (0, 1, 14, 2), (11, 6, 13, 17), (12, 10, 16, 18), (13, 15, 22, 19), (14, 17, 24, 8), (17, 13, 19, 24), (18, 16, 23, 25), (16, 2, 7, 23), (2, 14, 8, 7), (15, 18, 25, 22), (20, 22, 25), (8, 24, 31, 27), (24, 20, 28, 31), (20, 25, 32, 28), (7, 8, 27, 26), (25, 23, 30, 32), (24, 19, 20), (30, 26, 21, 36), (32, 30, 36, 38), (27, 31, 37, 33), (26, 27, 33, 21), (31, 28, 34, 37), (28, 32, 38, 34), (33, 37, 42, 39), (21, 33, 39, 29), (37, 34, 40, 42), (34, 38, 43, 40), (36, 21, 29, 41), (38, 36, 41, 43), (41, 29, 35, 47), (43, 41, 47, 49), (39, 42, 48, 44), (29, 39, 44, 35), (42, 40, 45, 48), (40, 43, 49, 45), (35, 46, 47), (47, 46, 49), (46, 45, 49), (44, 46, 35), (44, 48, 46), (48, 45, 46)])
_uv = me_icosphere_003.uv_layers.new(name='UVMap')
_uv.uv.foreach_set('vector', [0.5, 0.2362, 0.4545, 0.1575, 0.4545, 0.1575, 0.5, 0.2362, 0.6364, 0.1575, 0.7273, 0.1575, 0.6818, 0.2362, 0.5909, 0.2362, 0.5, 0.2362, 0.5, 0.2362, 0.5909, 0.2362, 0.6818, 0.2362, 0.5909, 0.2362, 0.5909, 0.2362, 0.6818, 0.2362, 0.5, 0.2362, 0.4545, 0.1575, 0.4545, 0.1575, 0.5, 0.2362, 0.6818, 0.2362, 0.5909, 0.2362, 0.5909, 0.2362, 0.6818, 0.2362, 0.7273, 0.1575, 0.6818, 0.2362, 0.6818, 0.2362, 0.7273, 0.1575, 0.5, 0.07873, 0.5909, 0.07873, 0.5909, 0.07873, 0.5, 0.07873, 0.4545, 0.1575, 0.4091, 0.07873, 0.4091, 0.07873, 0.4545, 0.1575, 0.6818, 0.07873, 0.7273, 0.1575, 0.7273, 0.1575, 0.6818, 0.07873, 0.5909, 0.2362, 0.5, 0.2362, 0.5, 0.2362, 0.5909, 0.2362, 0.7273, 0.1575, 0.6818, 0.2362, 0.6818, 0.2362, 0.7273, 0.1575, 0.5, 0.07873, 0.5909, 0.07873, 0.5909, 0.07873, 0.5, 0.07873, 0.6818, 0.07873, 0.7273, 0.1575, 0.7273, 0.1575, 0.6818, 0.07873, 0.5909, 0.2362, 0.5, 0.2362, 0.5, 0.2362, 0.5909, 0.2362, 0.5, 0.2362, 0.4545, 0.1575, 0.4545, 0.1575, 0.5, 0.2362, 0.4545, 0.1575, 0.4091, 0.07873, 0.4091, 0.07873, 0.4545, 0.1575, 0.6818, 0.2362, 0.5909, 0.2362, 0.5909, 0.2362, 0.6818, 0.2362, 0.6364, 0.1575, 0.6818, 0.2362, 0.5909, 0.2362, 0.5, 0.07873, 0.5909, 0.07873, 0.5909, 0.07873, 0.5, 0.07873, 0.6818, 0.07873, 0.6364, 0.1575, 0.6364, 0.1575, 0.6818, 0.07873, 0.6364, 0.1575, 0.5909, 0.2362, 0.5909, 0.2362, 0.6364, 0.1575, 0.4545, 0.1575, 0.4091, 0.07873, 0.4091, 0.07873, 0.4545, 0.1575, 0.5909, 0.2362, 0.5, 0.2362, 0.5, 0.2362, 0.5909, 0.2362, 0.6818, 0.07873, 0.7273, 0.1575, 0.6364, 0.1575, 0.5, 0.2362, 0.4545, 0.1575, 0.4545, 0.1575, 0.5, 0.2362, 0.5909, 0.2362, 0.5, 0.2362, 0.5, 0.2362, 0.5909, 0.2362, 0.5, 0.07873, 0.5909, 0.07873, 0.5909, 0.07873, 0.5, 0.07873, 0.4545, 0.1575, 0.4091, 0.07873, 0.4091, 0.07873, 0.4545, 0.1575, 0.6818, 0.07873, 0.6364, 0.1575, 0.6364, 0.1575, 0.6818, 0.07873, 0.6364, 0.1575, 0.5909, 0.2362, 0.5909, 0.2362, 0.6364, 0.1575, 0.5, 0.07873, 0.5909, 0.07873, 0.5909, 0.07873, 0.5, 0.07873, 0.4545, 0.1575, 0.4091, 0.07873, 0.4091, 0.07873, 0.4545, 0.1575, 0.6818, 0.07873, 0.6364, 0.1575, 0.6364, 0.1575, 0.6818, 0.07873, 0.6364, 0.1575, 0.5909, 0.2362, 0.5909, 0.2362, 0.6364, 0.1575, 0.5, 0.2362, 0.4545, 0.1575, 0.4545, 0.1575, 0.5, 0.2362, 0.5909, 0.2362, 0.5, 0.2362, 0.5, 0.2362, 0.5909, 0.2362, 0.5, 0.2362, 0.4545, 0.1575, 0.4545, 0.1575, 0.5, 0.2362, 0.5909, 0.2362, 0.5, 0.2362, 0.5, 0.2362, 0.5909, 0.2362, 0.5, 0.07873, 0.5909, 0.07873, 0.5909, 0.07873, 0.5, 0.07873, 0.4545, 0.1575, 0.4091, 0.07873, 0.4091, 0.07873, 0.4545, 0.1575, 0.6818, 0.07873, 0.6364, 0.1575, 0.6364, 0.1575, 0.6818, 0.07873, 0.6364, 0.1575, 0.5909, 0.2362, 0.5909, 0.2362, 0.6364, 0.1575, 0.4545, 0.1575, 0.5455, 0.1575, 0.5, 0.2362, 0.5, 0.2362, 0.5455, 0.1575, 0.5909, 0.2362, 0.5455, 0.1575, 0.6364, 0.1575, 0.5909, 0.2362, 0.5, 0.07873, 0.5455, 0.1575, 0.4545, 0.1575, 0.5, 0.07873, 0.5909, 0.07873, 0.5455, 0.1575, 0.5909, 0.07873, 0.6364, 0.1575, 0.5455, 0.1575])
me_icosphere_003.materials.append(mat_material_005)
me_icosphere_003.update()

# ---- objects
ob_plane = bpy.data.objects.new('Plane', me_plane)
ob_icosphere = bpy.data.objects.new('Icosphere', me_icosphere)
ob_icosphere_005 = bpy.data.objects.new('Icosphere.005', me_icosphere_001)
ob_icosphere_001 = bpy.data.objects.new('Icosphere.001', me_icosphere_002)
ob_icosphere_002 = bpy.data.objects.new('Icosphere.002', me_icosphere_003)

# ---- transforms, parenting, visibility, modifiers, constraints
ob_plane.location = (1.245, 0.7361, 5.716)
ob_plane.rotation_euler = (1.571, 1.571, 0.0)
_m = ob_plane.modifiers.new('Subdivision', 'SUBSURF')
_m.levels = 3
_m = ob_plane.modifiers.new('Solidify', 'SOLIDIFY')
_m.thickness = 0.08
ob_icosphere.location = (0.0, 0.7361, 5.681)
ob_icosphere.scale = (0.5139, 0.5139, 0.5139)
ob_icosphere_005.location = (-0.9592, 1.931, 1.752)
ob_icosphere_005.rotation_euler = (-0.04109, -1.257, 0.06426)
ob_icosphere_005.scale = (0.4402, 0.1468, 1.347)
ob_icosphere_001.location = (1.047, 2.035, 1.476)
ob_icosphere_001.rotation_euler = (-0.04109, -1.257, -2.85)
ob_icosphere_001.scale = (0.4402, 0.1468, 1.347)
ob_icosphere_002.location = (0.0, 0.7361, 5.681)
ob_icosphere_002.scale = (0.5139, 0.5139, 0.5139)

# ---- collection membership
col_collection.objects.link(ob_plane)
col_collection.objects.link(ob_icosphere)
col_collection.objects.link(ob_icosphere_005)
col_collection.objects.link(ob_icosphere_001)
col_collection.objects.link(ob_icosphere_002)

# ---- scene / render settings (as saved in the file)
scene.frame_start = 1; scene.frame_end = 250; scene.frame_set(2)
scene.render.engine = 'BLENDER_EEVEE_NEXT'
scene.cycles.sampling_pattern = 'TABULATED_SOBOL'
scene.cycles.use_light_tree = False
scene.view_settings.view_transform = 'Filmic'
bpy.context.view_layer.update()

# ---- added for rendering (the .blend has no active camera and no usable light): camera, sun
cam_auto = bpy.data.cameras.new('AutoCamera')
cam_auto.lens = 50.0
cam_auto.sensor_width = 36.0
cam_auto.clip_end = 1000.0
ob_auto_camera = bpy.data.objects.new('AutoCamera', cam_auto)
scene.collection.objects.link(ob_auto_camera)
ob_auto_camera.location = (11.3295, -12.2643, 11.3727)
ob_auto_camera.rotation_euler = (1.09748, -7.21219e-08, 0.694738)
scene.camera = ob_auto_camera
light_auto_sun = bpy.data.lights.new('AutoSun', 'SUN')
light_auto_sun.energy = 3.0
light_auto_sun.angle = 0.0523599
ob_auto_sun = bpy.data.objects.new('AutoSun', light_auto_sun)
scene.collection.objects.link(ob_auto_sun)
ob_auto_sun.rotation_euler = (0.872665, 0.174533, 0.523599)
bpy.context.view_layer.update()
